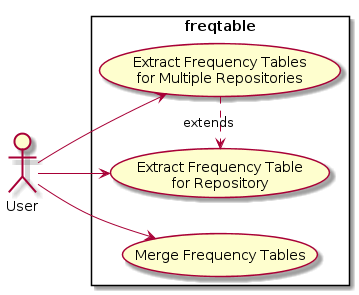

The diagram above was rendered by PlantUML. Its source (embedded in the PNG):
@startuml Freqtable Use Cases Diagram

actor User

rectangle freqtable {
    usecase (Extract Frequency Table \nfor Repository) as Extract
    usecase (Extract Frequency Tables \nfor Multiple Repositories) as ExtractMulti
    usecase (Merge Frequency Tables) as Merge
}

left to right direction
User --> Extract
User --> ExtractMulti
ExtractMulti .> Extract : extends
User --> Merge

@enduml